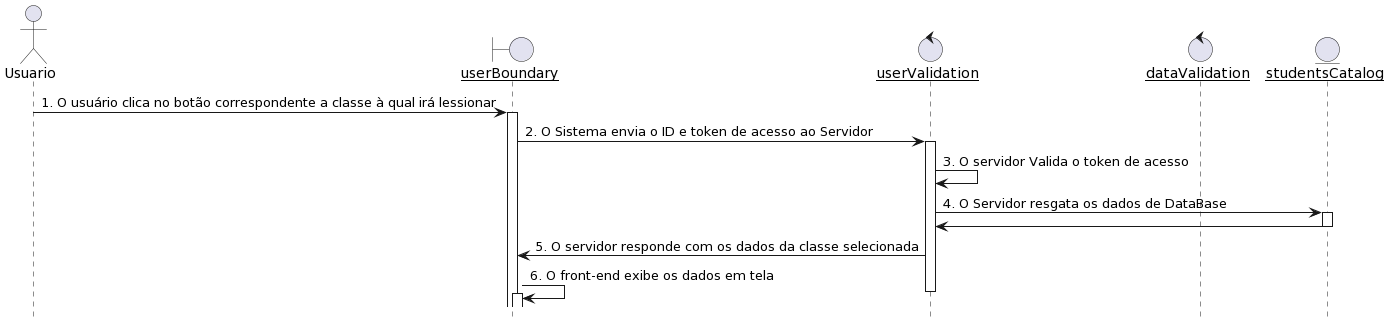

The diagram above was rendered by PlantUML. Its source (embedded in the PNG):
@startuml
hide footbox
actor Usuario
boundary "__userBoundary__" as ub
control "__userValidation__" as uv
control "__dataValidation__" as dv
entity "__studentsCatalog__" as sc

Usuario -> ub : 1. O usuário clica no botão correspondente a classe à qual irá lessionar
activate ub
ub -> uv : 2. O Sistema envia o ID e token de acesso ao Servidor
activate uv
uv -> uv : 3. O servidor Valida o token de acesso
uv -> sc : 4. O Servidor resgata os dados de DataBase
activate sc
sc -> uv
deactivate sc
uv -> ub : 5. O servidor responde com os dados da classe selecionada
ub -> ub : 6. O front-end exibe os dados em tela
deactivate uv
activate ub
deactivate ub
@enduml